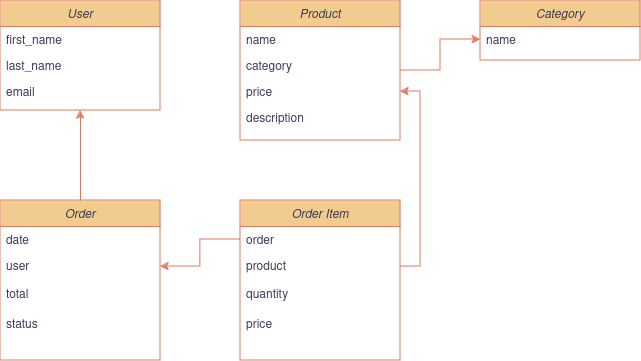

The diagram above was exported from draw.io. Its source (the exported page's mxGraphModel, read from the mxfile embedded in the PNG):
<mxGraphModel dx="1044" dy="615" grid="0" gridSize="10" guides="1" tooltips="1" connect="1" arrows="1" fold="1" page="1" pageScale="1" pageWidth="827" pageHeight="1169" background="#FFFFFF" math="0" shadow="0">
  <root>
    <mxCell id="WIyWlLk6GJQsqaUBKTNV-0" />
    <mxCell id="WIyWlLk6GJQsqaUBKTNV-1" parent="WIyWlLk6GJQsqaUBKTNV-0" />
    <mxCell id="zkfFHV4jXpPFQw0GAbJ--0" value="User" style="swimlane;fontStyle=2;align=center;verticalAlign=top;childLayout=stackLayout;horizontal=1;startSize=26;horizontalStack=0;resizeParent=1;resizeLast=0;collapsible=1;marginBottom=0;rounded=0;shadow=0;strokeWidth=1;swimlaneLine=1;labelBackgroundColor=none;fillColor=#F2CC8F;strokeColor=#E07A5F;fontColor=#393C56;" parent="WIyWlLk6GJQsqaUBKTNV-1" vertex="1">
      <mxGeometry x="40" y="40" width="160" height="110" as="geometry">
        <mxRectangle x="230" y="140" width="160" height="26" as="alternateBounds" />
      </mxGeometry>
    </mxCell>
    <mxCell id="zkfFHV4jXpPFQw0GAbJ--1" value="first_name" style="text;align=left;verticalAlign=top;spacingLeft=4;spacingRight=4;overflow=hidden;rotatable=0;points=[[0,0.5],[1,0.5]];portConstraint=eastwest;rounded=0;labelBackgroundColor=none;fontColor=#393C56;" parent="zkfFHV4jXpPFQw0GAbJ--0" vertex="1">
      <mxGeometry y="26" width="160" height="26" as="geometry" />
    </mxCell>
    <mxCell id="zkfFHV4jXpPFQw0GAbJ--2" value="last_name" style="text;align=left;verticalAlign=top;spacingLeft=4;spacingRight=4;overflow=hidden;rotatable=0;points=[[0,0.5],[1,0.5]];portConstraint=eastwest;rounded=0;shadow=0;html=0;labelBackgroundColor=none;fontColor=#393C56;" parent="zkfFHV4jXpPFQw0GAbJ--0" vertex="1">
      <mxGeometry y="52" width="160" height="26" as="geometry" />
    </mxCell>
    <mxCell id="zkfFHV4jXpPFQw0GAbJ--3" value="email" style="text;align=left;verticalAlign=top;spacingLeft=4;spacingRight=4;overflow=hidden;rotatable=0;points=[[0,0.5],[1,0.5]];portConstraint=eastwest;rounded=0;shadow=0;html=0;labelBackgroundColor=none;fontColor=#393C56;" parent="zkfFHV4jXpPFQw0GAbJ--0" vertex="1">
      <mxGeometry y="78" width="160" height="26" as="geometry" />
    </mxCell>
    <mxCell id="9xSCLyM4Q6N-q6bwHYG0-14" value="" style="edgeStyle=orthogonalEdgeStyle;rounded=0;orthogonalLoop=1;jettySize=auto;html=1;labelBackgroundColor=none;strokeColor=#E07A5F;fontColor=default;" edge="1" parent="WIyWlLk6GJQsqaUBKTNV-1" source="9xSCLyM4Q6N-q6bwHYG0-3" target="9xSCLyM4Q6N-q6bwHYG0-11">
      <mxGeometry relative="1" as="geometry" />
    </mxCell>
    <mxCell id="9xSCLyM4Q6N-q6bwHYG0-3" value="Product" style="swimlane;fontStyle=2;align=center;verticalAlign=top;childLayout=stackLayout;horizontal=1;startSize=26;horizontalStack=0;resizeParent=1;resizeLast=0;collapsible=1;marginBottom=0;rounded=0;shadow=0;strokeWidth=1;swimlaneLine=1;strokeColor=#E07A5F;labelBackgroundColor=none;fillColor=#F2CC8F;fontColor=#393C56;" vertex="1" parent="WIyWlLk6GJQsqaUBKTNV-1">
      <mxGeometry x="280" y="40" width="160" height="140" as="geometry">
        <mxRectangle x="230" y="140" width="160" height="26" as="alternateBounds" />
      </mxGeometry>
    </mxCell>
    <mxCell id="9xSCLyM4Q6N-q6bwHYG0-4" value="name" style="text;align=left;verticalAlign=top;spacingLeft=4;spacingRight=4;overflow=hidden;rotatable=0;points=[[0,0.5],[1,0.5]];portConstraint=eastwest;rounded=0;labelBackgroundColor=none;fontColor=#393C56;" vertex="1" parent="9xSCLyM4Q6N-q6bwHYG0-3">
      <mxGeometry y="26" width="160" height="26" as="geometry" />
    </mxCell>
    <mxCell id="9xSCLyM4Q6N-q6bwHYG0-5" value="category" style="text;align=left;verticalAlign=top;spacingLeft=4;spacingRight=4;overflow=hidden;rotatable=0;points=[[0,0.5],[1,0.5]];portConstraint=eastwest;rounded=0;shadow=0;html=0;labelBackgroundColor=none;fontColor=#393C56;" vertex="1" parent="9xSCLyM4Q6N-q6bwHYG0-3">
      <mxGeometry y="52" width="160" height="26" as="geometry" />
    </mxCell>
    <mxCell id="9xSCLyM4Q6N-q6bwHYG0-6" value="price" style="text;align=left;verticalAlign=top;spacingLeft=4;spacingRight=4;overflow=hidden;rotatable=0;points=[[0,0.5],[1,0.5]];portConstraint=eastwest;rounded=0;shadow=0;html=0;labelBackgroundColor=none;fontColor=#393C56;" vertex="1" parent="9xSCLyM4Q6N-q6bwHYG0-3">
      <mxGeometry y="78" width="160" height="26" as="geometry" />
    </mxCell>
    <mxCell id="9xSCLyM4Q6N-q6bwHYG0-9" value="description&#10;" style="text;align=left;verticalAlign=top;spacingLeft=4;spacingRight=4;overflow=hidden;rotatable=0;points=[[0,0.5],[1,0.5]];portConstraint=eastwest;rounded=0;shadow=0;html=0;labelBackgroundColor=none;fontColor=#393C56;" vertex="1" parent="9xSCLyM4Q6N-q6bwHYG0-3">
      <mxGeometry y="104" width="160" height="26" as="geometry" />
    </mxCell>
    <mxCell id="9xSCLyM4Q6N-q6bwHYG0-10" value="Category" style="swimlane;fontStyle=2;align=center;verticalAlign=top;childLayout=stackLayout;horizontal=1;startSize=26;horizontalStack=0;resizeParent=1;resizeLast=0;collapsible=1;marginBottom=0;rounded=0;shadow=0;strokeWidth=1;swimlaneLine=1;strokeColor=#E07A5F;labelBackgroundColor=none;fillColor=#F2CC8F;fontColor=#393C56;" vertex="1" parent="WIyWlLk6GJQsqaUBKTNV-1">
      <mxGeometry x="520" y="40" width="160" height="60" as="geometry">
        <mxRectangle x="230" y="140" width="160" height="26" as="alternateBounds" />
      </mxGeometry>
    </mxCell>
    <mxCell id="9xSCLyM4Q6N-q6bwHYG0-11" value="name" style="text;align=left;verticalAlign=top;spacingLeft=4;spacingRight=4;overflow=hidden;rotatable=0;points=[[0,0.5],[1,0.5]];portConstraint=eastwest;rounded=0;labelBackgroundColor=none;fontColor=#393C56;" vertex="1" parent="9xSCLyM4Q6N-q6bwHYG0-10">
      <mxGeometry y="26" width="160" height="26" as="geometry" />
    </mxCell>
    <mxCell id="9xSCLyM4Q6N-q6bwHYG0-22" value="" style="edgeStyle=orthogonalEdgeStyle;rounded=0;orthogonalLoop=1;jettySize=auto;html=1;entryX=0.5;entryY=1;entryDx=0;entryDy=0;labelBackgroundColor=none;strokeColor=#E07A5F;fontColor=default;" edge="1" parent="WIyWlLk6GJQsqaUBKTNV-1" source="9xSCLyM4Q6N-q6bwHYG0-15" target="zkfFHV4jXpPFQw0GAbJ--0">
      <mxGeometry relative="1" as="geometry" />
    </mxCell>
    <mxCell id="9xSCLyM4Q6N-q6bwHYG0-15" value="Order" style="swimlane;fontStyle=2;align=center;verticalAlign=top;childLayout=stackLayout;horizontal=1;startSize=26;horizontalStack=0;resizeParent=1;resizeLast=0;collapsible=1;marginBottom=0;rounded=0;shadow=0;strokeWidth=1;swimlaneLine=1;strokeColor=#E07A5F;labelBackgroundColor=none;fillColor=#F2CC8F;fontColor=#393C56;" vertex="1" parent="WIyWlLk6GJQsqaUBKTNV-1">
      <mxGeometry x="40" y="240" width="160" height="160" as="geometry">
        <mxRectangle x="230" y="140" width="160" height="26" as="alternateBounds" />
      </mxGeometry>
    </mxCell>
    <mxCell id="9xSCLyM4Q6N-q6bwHYG0-16" value="date" style="text;align=left;verticalAlign=top;spacingLeft=4;spacingRight=4;overflow=hidden;rotatable=0;points=[[0,0.5],[1,0.5]];portConstraint=eastwest;rounded=0;labelBackgroundColor=none;fontColor=#393C56;" vertex="1" parent="9xSCLyM4Q6N-q6bwHYG0-15">
      <mxGeometry y="26" width="160" height="26" as="geometry" />
    </mxCell>
    <mxCell id="9xSCLyM4Q6N-q6bwHYG0-17" value="user" style="text;align=left;verticalAlign=top;spacingLeft=4;spacingRight=4;overflow=hidden;rotatable=0;points=[[0,0.5],[1,0.5]];portConstraint=eastwest;rounded=0;shadow=0;html=0;labelBackgroundColor=none;fontColor=#393C56;" vertex="1" parent="9xSCLyM4Q6N-q6bwHYG0-15">
      <mxGeometry y="52" width="160" height="28" as="geometry" />
    </mxCell>
    <mxCell id="9xSCLyM4Q6N-q6bwHYG0-18" value="total" style="text;align=left;verticalAlign=top;spacingLeft=4;spacingRight=4;overflow=hidden;rotatable=0;points=[[0,0.5],[1,0.5]];portConstraint=eastwest;rounded=0;shadow=0;html=0;labelBackgroundColor=none;fontColor=#393C56;" vertex="1" parent="9xSCLyM4Q6N-q6bwHYG0-15">
      <mxGeometry y="80" width="160" height="30" as="geometry" />
    </mxCell>
    <mxCell id="9xSCLyM4Q6N-q6bwHYG0-19" value="status" style="text;align=left;verticalAlign=top;spacingLeft=4;spacingRight=4;overflow=hidden;rotatable=0;points=[[0,0.5],[1,0.5]];portConstraint=eastwest;rounded=0;shadow=0;html=0;labelBackgroundColor=none;fontColor=#393C56;" vertex="1" parent="9xSCLyM4Q6N-q6bwHYG0-15">
      <mxGeometry y="110" width="160" height="30" as="geometry" />
    </mxCell>
    <mxCell id="9xSCLyM4Q6N-q6bwHYG0-23" value="Order Item" style="swimlane;fontStyle=2;align=center;verticalAlign=top;childLayout=stackLayout;horizontal=1;startSize=26;horizontalStack=0;resizeParent=1;resizeLast=0;collapsible=1;marginBottom=0;rounded=0;shadow=0;strokeWidth=1;swimlaneLine=1;strokeColor=#E07A5F;labelBackgroundColor=none;fillColor=#F2CC8F;fontColor=#393C56;" vertex="1" parent="WIyWlLk6GJQsqaUBKTNV-1">
      <mxGeometry x="280" y="240" width="160" height="160" as="geometry">
        <mxRectangle x="230" y="140" width="160" height="26" as="alternateBounds" />
      </mxGeometry>
    </mxCell>
    <mxCell id="9xSCLyM4Q6N-q6bwHYG0-24" value="order&#10;" style="text;align=left;verticalAlign=top;spacingLeft=4;spacingRight=4;overflow=hidden;rotatable=0;points=[[0,0.5],[1,0.5]];portConstraint=eastwest;rounded=0;labelBackgroundColor=none;fontColor=#393C56;" vertex="1" parent="9xSCLyM4Q6N-q6bwHYG0-23">
      <mxGeometry y="26" width="160" height="26" as="geometry" />
    </mxCell>
    <mxCell id="9xSCLyM4Q6N-q6bwHYG0-25" value="product" style="text;align=left;verticalAlign=top;spacingLeft=4;spacingRight=4;overflow=hidden;rotatable=0;points=[[0,0.5],[1,0.5]];portConstraint=eastwest;rounded=0;shadow=0;html=0;labelBackgroundColor=none;fontColor=#393C56;" vertex="1" parent="9xSCLyM4Q6N-q6bwHYG0-23">
      <mxGeometry y="52" width="160" height="28" as="geometry" />
    </mxCell>
    <mxCell id="9xSCLyM4Q6N-q6bwHYG0-26" value="quantity&#10;" style="text;align=left;verticalAlign=top;spacingLeft=4;spacingRight=4;overflow=hidden;rotatable=0;points=[[0,0.5],[1,0.5]];portConstraint=eastwest;rounded=0;shadow=0;html=0;labelBackgroundColor=none;fontColor=#393C56;" vertex="1" parent="9xSCLyM4Q6N-q6bwHYG0-23">
      <mxGeometry y="80" width="160" height="30" as="geometry" />
    </mxCell>
    <mxCell id="9xSCLyM4Q6N-q6bwHYG0-27" value="price" style="text;align=left;verticalAlign=top;spacingLeft=4;spacingRight=4;overflow=hidden;rotatable=0;points=[[0,0.5],[1,0.5]];portConstraint=eastwest;rounded=0;shadow=0;html=0;labelBackgroundColor=none;fontColor=#393C56;" vertex="1" parent="9xSCLyM4Q6N-q6bwHYG0-23">
      <mxGeometry y="110" width="160" height="30" as="geometry" />
    </mxCell>
    <mxCell id="9xSCLyM4Q6N-q6bwHYG0-31" value="" style="edgeStyle=orthogonalEdgeStyle;rounded=0;orthogonalLoop=1;jettySize=auto;html=1;strokeColor=#E07A5F;fontColor=#393C56;fillColor=#F2CC8F;" edge="1" parent="WIyWlLk6GJQsqaUBKTNV-1" source="9xSCLyM4Q6N-q6bwHYG0-24" target="9xSCLyM4Q6N-q6bwHYG0-17">
      <mxGeometry relative="1" as="geometry" />
    </mxCell>
    <mxCell id="9xSCLyM4Q6N-q6bwHYG0-33" style="edgeStyle=orthogonalEdgeStyle;rounded=0;orthogonalLoop=1;jettySize=auto;html=1;entryX=1;entryY=0.5;entryDx=0;entryDy=0;strokeColor=#E07A5F;fontColor=#393C56;fillColor=#F2CC8F;exitX=1;exitY=0.5;exitDx=0;exitDy=0;" edge="1" parent="WIyWlLk6GJQsqaUBKTNV-1" source="9xSCLyM4Q6N-q6bwHYG0-25" target="9xSCLyM4Q6N-q6bwHYG0-6">
      <mxGeometry relative="1" as="geometry" />
    </mxCell>
  </root>
</mxGraphModel>